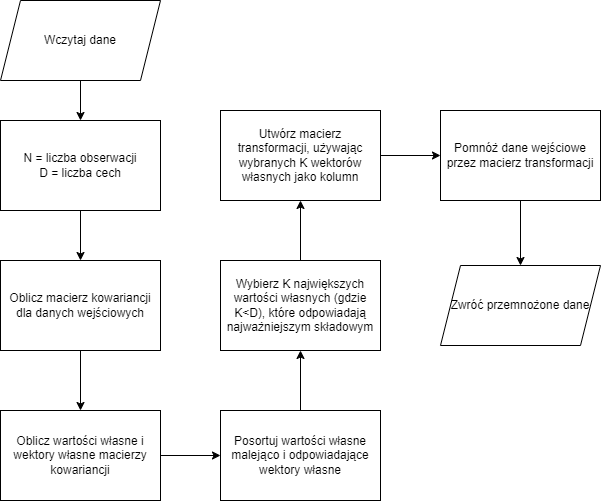

The diagram above was exported from draw.io. Its source (the exported page's mxGraphModel, read from the mxfile embedded in the PNG):
<mxGraphModel dx="792" dy="1105" grid="1" gridSize="10" guides="1" tooltips="1" connect="1" arrows="1" fold="1" page="1" pageScale="1" pageWidth="827" pageHeight="1169" math="0" shadow="0">
  <root>
    <mxCell id="0" />
    <mxCell id="1" parent="0" />
    <mxCell id="7V-5gRJGLIM40VmxcR77-10" style="edgeStyle=orthogonalEdgeStyle;rounded=0;orthogonalLoop=1;jettySize=auto;html=1;entryX=0.5;entryY=0;entryDx=0;entryDy=0;" edge="1" parent="1" source="7V-5gRJGLIM40VmxcR77-1" target="7V-5gRJGLIM40VmxcR77-3">
      <mxGeometry relative="1" as="geometry" />
    </mxCell>
    <mxCell id="7V-5gRJGLIM40VmxcR77-1" value="Wczytaj dane" style="shape=parallelogram;perimeter=parallelogramPerimeter;whiteSpace=wrap;html=1;fixedSize=1;" vertex="1" parent="1">
      <mxGeometry x="60" y="40" width="160" height="80" as="geometry" />
    </mxCell>
    <mxCell id="7V-5gRJGLIM40VmxcR77-2" value="Zwróć przemnożone dane" style="shape=parallelogram;perimeter=parallelogramPerimeter;whiteSpace=wrap;html=1;fixedSize=1;" vertex="1" parent="1">
      <mxGeometry x="500" y="305" width="160" height="80" as="geometry" />
    </mxCell>
    <mxCell id="7V-5gRJGLIM40VmxcR77-11" style="edgeStyle=orthogonalEdgeStyle;rounded=0;orthogonalLoop=1;jettySize=auto;html=1;entryX=0.5;entryY=0;entryDx=0;entryDy=0;" edge="1" parent="1" source="7V-5gRJGLIM40VmxcR77-3" target="7V-5gRJGLIM40VmxcR77-4">
      <mxGeometry relative="1" as="geometry" />
    </mxCell>
    <mxCell id="7V-5gRJGLIM40VmxcR77-3" value="N = liczba obserwacji&lt;br&gt;D = liczba cech" style="rounded=0;whiteSpace=wrap;html=1;" vertex="1" parent="1">
      <mxGeometry x="60" y="160" width="160" height="90" as="geometry" />
    </mxCell>
    <mxCell id="7V-5gRJGLIM40VmxcR77-12" style="edgeStyle=orthogonalEdgeStyle;rounded=0;orthogonalLoop=1;jettySize=auto;html=1;entryX=0.5;entryY=0;entryDx=0;entryDy=0;" edge="1" parent="1" source="7V-5gRJGLIM40VmxcR77-4" target="7V-5gRJGLIM40VmxcR77-6">
      <mxGeometry relative="1" as="geometry" />
    </mxCell>
    <mxCell id="7V-5gRJGLIM40VmxcR77-4" value="Oblicz macierz kowariancji dla danych wejściowych" style="rounded=0;whiteSpace=wrap;html=1;" vertex="1" parent="1">
      <mxGeometry x="60" y="300" width="160" height="90" as="geometry" />
    </mxCell>
    <mxCell id="7V-5gRJGLIM40VmxcR77-14" style="edgeStyle=orthogonalEdgeStyle;rounded=0;orthogonalLoop=1;jettySize=auto;html=1;entryX=0.5;entryY=1;entryDx=0;entryDy=0;" edge="1" parent="1" source="7V-5gRJGLIM40VmxcR77-5" target="7V-5gRJGLIM40VmxcR77-9">
      <mxGeometry relative="1" as="geometry" />
    </mxCell>
    <mxCell id="7V-5gRJGLIM40VmxcR77-5" value="Posortuj wartości własne malejąco i odpowiadające wektory własne" style="rounded=0;whiteSpace=wrap;html=1;" vertex="1" parent="1">
      <mxGeometry x="280" y="450" width="160" height="90" as="geometry" />
    </mxCell>
    <mxCell id="7V-5gRJGLIM40VmxcR77-13" style="edgeStyle=orthogonalEdgeStyle;rounded=0;orthogonalLoop=1;jettySize=auto;html=1;entryX=0;entryY=0.5;entryDx=0;entryDy=0;" edge="1" parent="1" source="7V-5gRJGLIM40VmxcR77-6" target="7V-5gRJGLIM40VmxcR77-5">
      <mxGeometry relative="1" as="geometry" />
    </mxCell>
    <mxCell id="7V-5gRJGLIM40VmxcR77-6" value="Oblicz wartości własne i wektory własne macierzy kowariancji" style="rounded=0;whiteSpace=wrap;html=1;" vertex="1" parent="1">
      <mxGeometry x="60" y="450" width="160" height="90" as="geometry" />
    </mxCell>
    <mxCell id="7V-5gRJGLIM40VmxcR77-16" style="edgeStyle=orthogonalEdgeStyle;rounded=0;orthogonalLoop=1;jettySize=auto;html=1;entryX=0;entryY=0.5;entryDx=0;entryDy=0;" edge="1" parent="1" source="7V-5gRJGLIM40VmxcR77-7" target="7V-5gRJGLIM40VmxcR77-8">
      <mxGeometry relative="1" as="geometry" />
    </mxCell>
    <mxCell id="7V-5gRJGLIM40VmxcR77-7" value="Utwórz macierz transformacji, używając wybranych K wektorów własnych jako kolumn" style="rounded=0;whiteSpace=wrap;html=1;" vertex="1" parent="1">
      <mxGeometry x="280" y="150" width="160" height="90" as="geometry" />
    </mxCell>
    <mxCell id="7V-5gRJGLIM40VmxcR77-17" style="edgeStyle=orthogonalEdgeStyle;rounded=0;orthogonalLoop=1;jettySize=auto;html=1;entryX=0.5;entryY=0;entryDx=0;entryDy=0;" edge="1" parent="1" source="7V-5gRJGLIM40VmxcR77-8" target="7V-5gRJGLIM40VmxcR77-2">
      <mxGeometry relative="1" as="geometry" />
    </mxCell>
    <mxCell id="7V-5gRJGLIM40VmxcR77-8" value="Pomnóż dane wejściowe przez macierz transformacji" style="rounded=0;whiteSpace=wrap;html=1;" vertex="1" parent="1">
      <mxGeometry x="500" y="150" width="160" height="90" as="geometry" />
    </mxCell>
    <mxCell id="7V-5gRJGLIM40VmxcR77-15" style="edgeStyle=orthogonalEdgeStyle;rounded=0;orthogonalLoop=1;jettySize=auto;html=1;entryX=0.5;entryY=1;entryDx=0;entryDy=0;" edge="1" parent="1" source="7V-5gRJGLIM40VmxcR77-9" target="7V-5gRJGLIM40VmxcR77-7">
      <mxGeometry relative="1" as="geometry" />
    </mxCell>
    <mxCell id="7V-5gRJGLIM40VmxcR77-9" value="Wybierz K największych wartości własnych (gdzie K&amp;lt;D), które odpowiadają najważniejszym składowym" style="rounded=0;whiteSpace=wrap;html=1;" vertex="1" parent="1">
      <mxGeometry x="280" y="300" width="160" height="90" as="geometry" />
    </mxCell>
  </root>
</mxGraphModel>